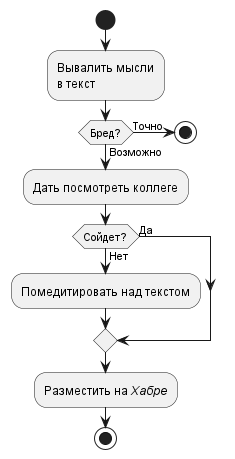

The diagram above was rendered by PlantUML. Its source (embedded in the PNG):
@startuml Name

start
:Вывалить мысли
в текст;
if (Бред?) then (Возможно)
    :Дать посмотреть коллеге;
    if (Сойдет?) then (Да)
    else (Нет)
        :Помедитировать над текстом;
    endif
    :Разместить на //Хабре//;
else (Точно)
    stop
endif
stop

@enduml